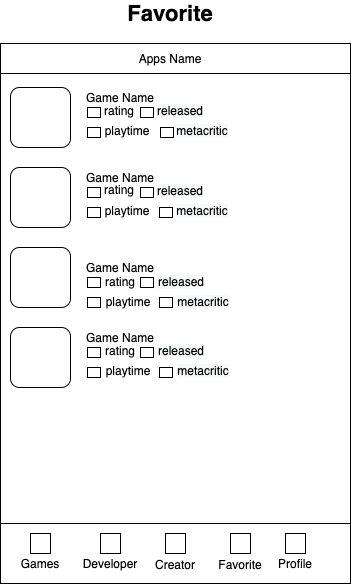

The diagram above was exported from draw.io. Its source (the exported page's mxGraphModel, read from the mxfile embedded in the PNG):
<mxGraphModel dx="946" dy="628" grid="1" gridSize="10" guides="1" tooltips="1" connect="1" arrows="1" fold="1" page="1" pageScale="1" pageWidth="850" pageHeight="1100" math="0" shadow="0">
  <root>
    <mxCell id="uiF4QgrtYGTgigpOF77C-0" />
    <mxCell id="uiF4QgrtYGTgigpOF77C-1" parent="uiF4QgrtYGTgigpOF77C-0" />
    <mxCell id="wGNSA9L0dVt92j-n3bzp-0" value="" style="rounded=0;whiteSpace=wrap;html=1;" vertex="1" parent="uiF4QgrtYGTgigpOF77C-1">
      <mxGeometry x="260" y="300" width="350" height="540" as="geometry" />
    </mxCell>
    <mxCell id="wGNSA9L0dVt92j-n3bzp-1" value="" style="rounded=0;whiteSpace=wrap;html=1;" vertex="1" parent="uiF4QgrtYGTgigpOF77C-1">
      <mxGeometry x="260" y="780" width="350" height="60" as="geometry" />
    </mxCell>
    <mxCell id="wGNSA9L0dVt92j-n3bzp-2" value="Games" style="text;html=1;strokeColor=none;fillColor=none;align=center;verticalAlign=middle;whiteSpace=wrap;rounded=0;" vertex="1" parent="uiF4QgrtYGTgigpOF77C-1">
      <mxGeometry x="280" y="810" width="40" height="20" as="geometry" />
    </mxCell>
    <mxCell id="wGNSA9L0dVt92j-n3bzp-3" value="Developer" style="text;html=1;strokeColor=none;fillColor=none;align=center;verticalAlign=middle;whiteSpace=wrap;rounded=0;" vertex="1" parent="uiF4QgrtYGTgigpOF77C-1">
      <mxGeometry x="350" y="810" width="40" height="20" as="geometry" />
    </mxCell>
    <mxCell id="wGNSA9L0dVt92j-n3bzp-4" value="Creator" style="text;html=1;strokeColor=none;fillColor=none;align=center;verticalAlign=middle;whiteSpace=wrap;rounded=0;" vertex="1" parent="uiF4QgrtYGTgigpOF77C-1">
      <mxGeometry x="415" y="816" width="40" height="10" as="geometry" />
    </mxCell>
    <mxCell id="wGNSA9L0dVt92j-n3bzp-5" value="Profile" style="text;html=1;strokeColor=none;fillColor=none;align=center;verticalAlign=middle;whiteSpace=wrap;rounded=0;" vertex="1" parent="uiF4QgrtYGTgigpOF77C-1">
      <mxGeometry x="535" y="810" width="40" height="20" as="geometry" />
    </mxCell>
    <mxCell id="wGNSA9L0dVt92j-n3bzp-6" value="" style="rounded=0;whiteSpace=wrap;html=1;" vertex="1" parent="uiF4QgrtYGTgigpOF77C-1">
      <mxGeometry x="290" y="790" width="20" height="20" as="geometry" />
    </mxCell>
    <mxCell id="wGNSA9L0dVt92j-n3bzp-7" value="" style="rounded=0;whiteSpace=wrap;html=1;" vertex="1" parent="uiF4QgrtYGTgigpOF77C-1">
      <mxGeometry x="360" y="790" width="20" height="20" as="geometry" />
    </mxCell>
    <mxCell id="wGNSA9L0dVt92j-n3bzp-8" value="" style="rounded=0;whiteSpace=wrap;html=1;" vertex="1" parent="uiF4QgrtYGTgigpOF77C-1">
      <mxGeometry x="425" y="790" width="20" height="20" as="geometry" />
    </mxCell>
    <mxCell id="wGNSA9L0dVt92j-n3bzp-9" value="" style="rounded=0;whiteSpace=wrap;html=1;" vertex="1" parent="uiF4QgrtYGTgigpOF77C-1">
      <mxGeometry x="545" y="790" width="20" height="20" as="geometry" />
    </mxCell>
    <mxCell id="wGNSA9L0dVt92j-n3bzp-10" value="" style="rounded=1;whiteSpace=wrap;html=1;" vertex="1" parent="uiF4QgrtYGTgigpOF77C-1">
      <mxGeometry x="270" y="344" width="60" height="60" as="geometry" />
    </mxCell>
    <mxCell id="wGNSA9L0dVt92j-n3bzp-11" value="" style="rounded=1;whiteSpace=wrap;html=1;" vertex="1" parent="uiF4QgrtYGTgigpOF77C-1">
      <mxGeometry x="270" y="424" width="60" height="60" as="geometry" />
    </mxCell>
    <mxCell id="wGNSA9L0dVt92j-n3bzp-12" value="" style="rounded=1;whiteSpace=wrap;html=1;" vertex="1" parent="uiF4QgrtYGTgigpOF77C-1">
      <mxGeometry x="270" y="504" width="60" height="60" as="geometry" />
    </mxCell>
    <mxCell id="wGNSA9L0dVt92j-n3bzp-13" value="" style="rounded=1;whiteSpace=wrap;html=1;" vertex="1" parent="uiF4QgrtYGTgigpOF77C-1">
      <mxGeometry x="270" y="584" width="60" height="60" as="geometry" />
    </mxCell>
    <mxCell id="wGNSA9L0dVt92j-n3bzp-14" value="Game Name" style="text;html=1;strokeColor=none;fillColor=none;align=center;verticalAlign=middle;whiteSpace=wrap;rounded=0;" vertex="1" parent="uiF4QgrtYGTgigpOF77C-1">
      <mxGeometry x="340" y="344" width="80" height="20" as="geometry" />
    </mxCell>
    <mxCell id="wGNSA9L0dVt92j-n3bzp-15" value="Game Name" style="text;html=1;strokeColor=none;fillColor=none;align=center;verticalAlign=middle;whiteSpace=wrap;rounded=0;" vertex="1" parent="uiF4QgrtYGTgigpOF77C-1">
      <mxGeometry x="340" y="424" width="80" height="20" as="geometry" />
    </mxCell>
    <mxCell id="wGNSA9L0dVt92j-n3bzp-16" value="Game Name" style="text;html=1;strokeColor=none;fillColor=none;align=center;verticalAlign=middle;whiteSpace=wrap;rounded=0;" vertex="1" parent="uiF4QgrtYGTgigpOF77C-1">
      <mxGeometry x="340" y="514" width="80" height="20" as="geometry" />
    </mxCell>
    <mxCell id="wGNSA9L0dVt92j-n3bzp-17" value="Game Name" style="text;html=1;strokeColor=none;fillColor=none;align=center;verticalAlign=middle;whiteSpace=wrap;rounded=0;" vertex="1" parent="uiF4QgrtYGTgigpOF77C-1">
      <mxGeometry x="340" y="584" width="80" height="20" as="geometry" />
    </mxCell>
    <mxCell id="wGNSA9L0dVt92j-n3bzp-18" value="" style="rounded=0;whiteSpace=wrap;html=1;" vertex="1" parent="uiF4QgrtYGTgigpOF77C-1">
      <mxGeometry x="347" y="364" width="13" height="10" as="geometry" />
    </mxCell>
    <mxCell id="wGNSA9L0dVt92j-n3bzp-19" value="" style="rounded=0;whiteSpace=wrap;html=1;" vertex="1" parent="uiF4QgrtYGTgigpOF77C-1">
      <mxGeometry x="347" y="384" width="13" height="10" as="geometry" />
    </mxCell>
    <mxCell id="wGNSA9L0dVt92j-n3bzp-20" value="" style="rounded=0;whiteSpace=wrap;html=1;" vertex="1" parent="uiF4QgrtYGTgigpOF77C-1">
      <mxGeometry x="400" y="364" width="13" height="10" as="geometry" />
    </mxCell>
    <mxCell id="wGNSA9L0dVt92j-n3bzp-21" value="" style="rounded=0;whiteSpace=wrap;html=1;" vertex="1" parent="uiF4QgrtYGTgigpOF77C-1">
      <mxGeometry x="420" y="384" width="13" height="10" as="geometry" />
    </mxCell>
    <mxCell id="wGNSA9L0dVt92j-n3bzp-22" value="" style="rounded=0;whiteSpace=wrap;html=1;" vertex="1" parent="uiF4QgrtYGTgigpOF77C-1">
      <mxGeometry x="347" y="444" width="13" height="10" as="geometry" />
    </mxCell>
    <mxCell id="wGNSA9L0dVt92j-n3bzp-23" value="" style="rounded=0;whiteSpace=wrap;html=1;" vertex="1" parent="uiF4QgrtYGTgigpOF77C-1">
      <mxGeometry x="347" y="464" width="13" height="10" as="geometry" />
    </mxCell>
    <mxCell id="wGNSA9L0dVt92j-n3bzp-24" value="" style="rounded=0;whiteSpace=wrap;html=1;" vertex="1" parent="uiF4QgrtYGTgigpOF77C-1">
      <mxGeometry x="400" y="444" width="13" height="10" as="geometry" />
    </mxCell>
    <mxCell id="wGNSA9L0dVt92j-n3bzp-25" value="" style="rounded=0;whiteSpace=wrap;html=1;" vertex="1" parent="uiF4QgrtYGTgigpOF77C-1">
      <mxGeometry x="419" y="464" width="13" height="10" as="geometry" />
    </mxCell>
    <mxCell id="wGNSA9L0dVt92j-n3bzp-26" value="" style="rounded=0;whiteSpace=wrap;html=1;" vertex="1" parent="uiF4QgrtYGTgigpOF77C-1">
      <mxGeometry x="347" y="534" width="13" height="10" as="geometry" />
    </mxCell>
    <mxCell id="wGNSA9L0dVt92j-n3bzp-27" value="" style="rounded=0;whiteSpace=wrap;html=1;" vertex="1" parent="uiF4QgrtYGTgigpOF77C-1">
      <mxGeometry x="347" y="554" width="13" height="10" as="geometry" />
    </mxCell>
    <mxCell id="wGNSA9L0dVt92j-n3bzp-28" value="" style="rounded=0;whiteSpace=wrap;html=1;" vertex="1" parent="uiF4QgrtYGTgigpOF77C-1">
      <mxGeometry x="400" y="534" width="13" height="10" as="geometry" />
    </mxCell>
    <mxCell id="wGNSA9L0dVt92j-n3bzp-29" value="" style="rounded=0;whiteSpace=wrap;html=1;" vertex="1" parent="uiF4QgrtYGTgigpOF77C-1">
      <mxGeometry x="419" y="554" width="13" height="10" as="geometry" />
    </mxCell>
    <mxCell id="wGNSA9L0dVt92j-n3bzp-30" value="" style="rounded=0;whiteSpace=wrap;html=1;" vertex="1" parent="uiF4QgrtYGTgigpOF77C-1">
      <mxGeometry x="347" y="604" width="13" height="10" as="geometry" />
    </mxCell>
    <mxCell id="wGNSA9L0dVt92j-n3bzp-31" value="" style="rounded=0;whiteSpace=wrap;html=1;" vertex="1" parent="uiF4QgrtYGTgigpOF77C-1">
      <mxGeometry x="347" y="624" width="13" height="10" as="geometry" />
    </mxCell>
    <mxCell id="wGNSA9L0dVt92j-n3bzp-32" value="" style="rounded=0;whiteSpace=wrap;html=1;" vertex="1" parent="uiF4QgrtYGTgigpOF77C-1">
      <mxGeometry x="400" y="604" width="13" height="10" as="geometry" />
    </mxCell>
    <mxCell id="wGNSA9L0dVt92j-n3bzp-33" value="" style="rounded=0;whiteSpace=wrap;html=1;" vertex="1" parent="uiF4QgrtYGTgigpOF77C-1">
      <mxGeometry x="419" y="624" width="13" height="10" as="geometry" />
    </mxCell>
    <mxCell id="wGNSA9L0dVt92j-n3bzp-34" value="&lt;font style=&quot;font-size: 22px&quot;&gt;&lt;b&gt;Favorite&lt;/b&gt;&lt;/font&gt;" style="text;html=1;strokeColor=none;fillColor=none;align=center;verticalAlign=middle;whiteSpace=wrap;rounded=0;" vertex="1" parent="uiF4QgrtYGTgigpOF77C-1">
      <mxGeometry x="410" y="260" width="40" height="20" as="geometry" />
    </mxCell>
    <mxCell id="wGNSA9L0dVt92j-n3bzp-35" value="rating" style="text;html=1;strokeColor=none;fillColor=none;align=center;verticalAlign=middle;whiteSpace=wrap;rounded=0;" vertex="1" parent="uiF4QgrtYGTgigpOF77C-1">
      <mxGeometry x="339" y="357" width="80" height="20" as="geometry" />
    </mxCell>
    <mxCell id="wGNSA9L0dVt92j-n3bzp-36" value="playtime" style="text;html=1;strokeColor=none;fillColor=none;align=center;verticalAlign=middle;whiteSpace=wrap;rounded=0;" vertex="1" parent="uiF4QgrtYGTgigpOF77C-1">
      <mxGeometry x="347" y="377" width="80" height="20" as="geometry" />
    </mxCell>
    <mxCell id="wGNSA9L0dVt92j-n3bzp-37" value="&lt;meta charset=&quot;utf-8&quot;&gt;&lt;span style=&quot;color: rgb(0, 0, 0); font-family: helvetica; font-size: 12px; font-style: normal; font-weight: 400; letter-spacing: normal; text-align: center; text-indent: 0px; text-transform: none; word-spacing: 0px; background-color: rgb(248, 249, 250); display: inline; float: none;&quot;&gt;metacritic&lt;/span&gt;" style="text;html=1;strokeColor=none;fillColor=none;align=center;verticalAlign=middle;whiteSpace=wrap;rounded=0;" vertex="1" parent="uiF4QgrtYGTgigpOF77C-1">
      <mxGeometry x="422" y="377" width="80" height="20" as="geometry" />
    </mxCell>
    <mxCell id="wGNSA9L0dVt92j-n3bzp-38" value="&lt;span style=&quot;color: rgb(0 , 0 , 0) ; font-family: &amp;#34;helvetica&amp;#34; ; font-size: 12px ; font-style: normal ; font-weight: 400 ; letter-spacing: normal ; text-align: center ; text-indent: 0px ; text-transform: none ; word-spacing: 0px ; background-color: rgb(248 , 249 , 250) ; display: inline ; float: none&quot;&gt;released&lt;/span&gt;" style="text;html=1;strokeColor=none;fillColor=none;align=center;verticalAlign=middle;whiteSpace=wrap;rounded=0;" vertex="1" parent="uiF4QgrtYGTgigpOF77C-1">
      <mxGeometry x="400" y="357" width="80" height="20" as="geometry" />
    </mxCell>
    <mxCell id="wGNSA9L0dVt92j-n3bzp-39" value="rating" style="text;html=1;strokeColor=none;fillColor=none;align=center;verticalAlign=middle;whiteSpace=wrap;rounded=0;" vertex="1" parent="uiF4QgrtYGTgigpOF77C-1">
      <mxGeometry x="339" y="436" width="80" height="20" as="geometry" />
    </mxCell>
    <mxCell id="wGNSA9L0dVt92j-n3bzp-40" value="&lt;span style=&quot;color: rgb(0 , 0 , 0) ; font-family: &amp;#34;helvetica&amp;#34; ; font-size: 12px ; font-style: normal ; font-weight: 400 ; letter-spacing: normal ; text-align: center ; text-indent: 0px ; text-transform: none ; word-spacing: 0px ; background-color: rgb(248 , 249 , 250) ; display: inline ; float: none&quot;&gt;released&lt;/span&gt;" style="text;html=1;strokeColor=none;fillColor=none;align=center;verticalAlign=middle;whiteSpace=wrap;rounded=0;" vertex="1" parent="uiF4QgrtYGTgigpOF77C-1">
      <mxGeometry x="400" y="437" width="80" height="20" as="geometry" />
    </mxCell>
    <mxCell id="wGNSA9L0dVt92j-n3bzp-41" value="playtime" style="text;html=1;strokeColor=none;fillColor=none;align=center;verticalAlign=middle;whiteSpace=wrap;rounded=0;" vertex="1" parent="uiF4QgrtYGTgigpOF77C-1">
      <mxGeometry x="347" y="457" width="80" height="20" as="geometry" />
    </mxCell>
    <mxCell id="wGNSA9L0dVt92j-n3bzp-42" value="&lt;meta charset=&quot;utf-8&quot;&gt;&lt;span style=&quot;color: rgb(0, 0, 0); font-family: helvetica; font-size: 12px; font-style: normal; font-weight: 400; letter-spacing: normal; text-align: center; text-indent: 0px; text-transform: none; word-spacing: 0px; background-color: rgb(248, 249, 250); display: inline; float: none;&quot;&gt;metacritic&lt;/span&gt;" style="text;html=1;strokeColor=none;fillColor=none;align=center;verticalAlign=middle;whiteSpace=wrap;rounded=0;" vertex="1" parent="uiF4QgrtYGTgigpOF77C-1">
      <mxGeometry x="422" y="457" width="80" height="20" as="geometry" />
    </mxCell>
    <mxCell id="wGNSA9L0dVt92j-n3bzp-43" value="rating" style="text;html=1;strokeColor=none;fillColor=none;align=center;verticalAlign=middle;whiteSpace=wrap;rounded=0;" vertex="1" parent="uiF4QgrtYGTgigpOF77C-1">
      <mxGeometry x="340" y="528" width="80" height="20" as="geometry" />
    </mxCell>
    <mxCell id="wGNSA9L0dVt92j-n3bzp-44" value="playtime" style="text;html=1;strokeColor=none;fillColor=none;align=center;verticalAlign=middle;whiteSpace=wrap;rounded=0;" vertex="1" parent="uiF4QgrtYGTgigpOF77C-1">
      <mxGeometry x="348" y="548" width="80" height="20" as="geometry" />
    </mxCell>
    <mxCell id="wGNSA9L0dVt92j-n3bzp-45" value="&lt;meta charset=&quot;utf-8&quot;&gt;&lt;span style=&quot;color: rgb(0, 0, 0); font-family: helvetica; font-size: 12px; font-style: normal; font-weight: 400; letter-spacing: normal; text-align: center; text-indent: 0px; text-transform: none; word-spacing: 0px; background-color: rgb(248, 249, 250); display: inline; float: none;&quot;&gt;metacritic&lt;/span&gt;" style="text;html=1;strokeColor=none;fillColor=none;align=center;verticalAlign=middle;whiteSpace=wrap;rounded=0;" vertex="1" parent="uiF4QgrtYGTgigpOF77C-1">
      <mxGeometry x="423" y="548" width="80" height="20" as="geometry" />
    </mxCell>
    <mxCell id="wGNSA9L0dVt92j-n3bzp-46" value="&lt;span style=&quot;color: rgb(0 , 0 , 0) ; font-family: &amp;#34;helvetica&amp;#34; ; font-size: 12px ; font-style: normal ; font-weight: 400 ; letter-spacing: normal ; text-align: center ; text-indent: 0px ; text-transform: none ; word-spacing: 0px ; background-color: rgb(248 , 249 , 250) ; display: inline ; float: none&quot;&gt;released&lt;/span&gt;" style="text;html=1;strokeColor=none;fillColor=none;align=center;verticalAlign=middle;whiteSpace=wrap;rounded=0;" vertex="1" parent="uiF4QgrtYGTgigpOF77C-1">
      <mxGeometry x="401" y="528" width="80" height="20" as="geometry" />
    </mxCell>
    <mxCell id="wGNSA9L0dVt92j-n3bzp-47" value="rating" style="text;html=1;strokeColor=none;fillColor=none;align=center;verticalAlign=middle;whiteSpace=wrap;rounded=0;" vertex="1" parent="uiF4QgrtYGTgigpOF77C-1">
      <mxGeometry x="340" y="597" width="80" height="20" as="geometry" />
    </mxCell>
    <mxCell id="wGNSA9L0dVt92j-n3bzp-48" value="playtime" style="text;html=1;strokeColor=none;fillColor=none;align=center;verticalAlign=middle;whiteSpace=wrap;rounded=0;" vertex="1" parent="uiF4QgrtYGTgigpOF77C-1">
      <mxGeometry x="348" y="617" width="80" height="20" as="geometry" />
    </mxCell>
    <mxCell id="wGNSA9L0dVt92j-n3bzp-49" value="&lt;meta charset=&quot;utf-8&quot;&gt;&lt;span style=&quot;color: rgb(0, 0, 0); font-family: helvetica; font-size: 12px; font-style: normal; font-weight: 400; letter-spacing: normal; text-align: center; text-indent: 0px; text-transform: none; word-spacing: 0px; background-color: rgb(248, 249, 250); display: inline; float: none;&quot;&gt;metacritic&lt;/span&gt;" style="text;html=1;strokeColor=none;fillColor=none;align=center;verticalAlign=middle;whiteSpace=wrap;rounded=0;" vertex="1" parent="uiF4QgrtYGTgigpOF77C-1">
      <mxGeometry x="423" y="617" width="80" height="20" as="geometry" />
    </mxCell>
    <mxCell id="wGNSA9L0dVt92j-n3bzp-50" value="&lt;span style=&quot;color: rgb(0 , 0 , 0) ; font-family: &amp;#34;helvetica&amp;#34; ; font-size: 12px ; font-style: normal ; font-weight: 400 ; letter-spacing: normal ; text-align: center ; text-indent: 0px ; text-transform: none ; word-spacing: 0px ; background-color: rgb(248 , 249 , 250) ; display: inline ; float: none&quot;&gt;released&lt;/span&gt;" style="text;html=1;strokeColor=none;fillColor=none;align=center;verticalAlign=middle;whiteSpace=wrap;rounded=0;" vertex="1" parent="uiF4QgrtYGTgigpOF77C-1">
      <mxGeometry x="401" y="597" width="80" height="20" as="geometry" />
    </mxCell>
    <mxCell id="wGNSA9L0dVt92j-n3bzp-51" value="" style="rounded=0;whiteSpace=wrap;html=1;" vertex="1" parent="uiF4QgrtYGTgigpOF77C-1">
      <mxGeometry x="260" y="300" width="350" height="30" as="geometry" />
    </mxCell>
    <mxCell id="wGNSA9L0dVt92j-n3bzp-52" value="Apps Name" style="text;html=1;strokeColor=none;fillColor=none;align=center;verticalAlign=middle;whiteSpace=wrap;rounded=0;" vertex="1" parent="uiF4QgrtYGTgigpOF77C-1">
      <mxGeometry x="390" y="305" width="80" height="20" as="geometry" />
    </mxCell>
    <mxCell id="wGNSA9L0dVt92j-n3bzp-53" value="Favorite" style="text;html=1;strokeColor=none;fillColor=none;align=center;verticalAlign=middle;whiteSpace=wrap;rounded=0;" vertex="1" parent="uiF4QgrtYGTgigpOF77C-1">
      <mxGeometry x="480" y="811" width="40" height="20" as="geometry" />
    </mxCell>
    <mxCell id="wGNSA9L0dVt92j-n3bzp-54" value="" style="rounded=0;whiteSpace=wrap;html=1;" vertex="1" parent="uiF4QgrtYGTgigpOF77C-1">
      <mxGeometry x="490" y="790" width="20" height="20" as="geometry" />
    </mxCell>
  </root>
</mxGraphModel>